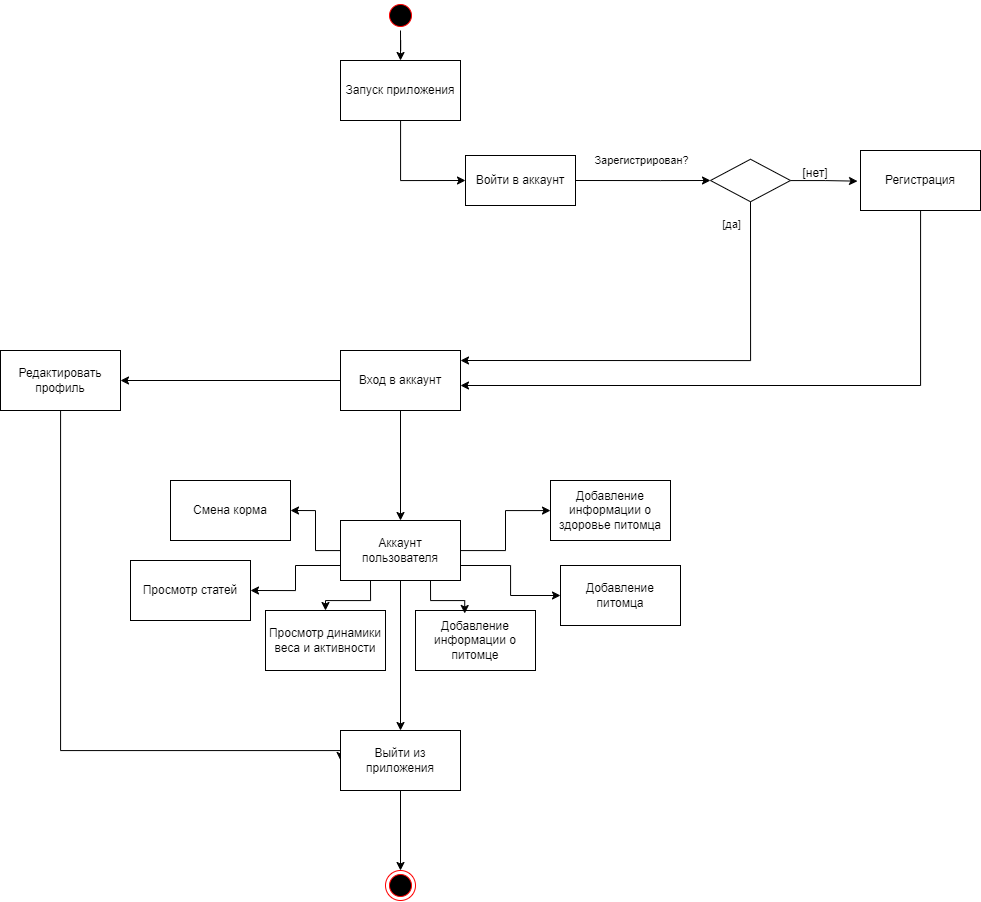

The diagram above was exported from draw.io. Its source (the exported page's mxGraphModel, read from the mxfile embedded in the PNG):
<mxGraphModel dx="1615" dy="875" grid="1" gridSize="10" guides="1" tooltips="1" connect="1" arrows="1" fold="1" page="1" pageScale="1" pageWidth="827" pageHeight="1169" math="0" shadow="0">
  <root>
    <mxCell id="0" />
    <mxCell id="1" parent="0" />
    <mxCell id="cgfGZUzm-Z3bvs19jUsZ-57" value="" style="edgeStyle=orthogonalEdgeStyle;rounded=0;orthogonalLoop=1;jettySize=auto;html=1;exitX=1;exitY=0.5;exitDx=0;exitDy=0;entryX=0;entryY=0.5;entryDx=0;entryDy=0;" edge="1" parent="1" source="cgfGZUzm-Z3bvs19jUsZ-62" target="cgfGZUzm-Z3bvs19jUsZ-74">
      <mxGeometry relative="1" as="geometry">
        <mxPoint x="756.3200000000002" y="791.3500000000001" as="sourcePoint" />
        <Array as="points">
          <mxPoint x="800" y="610" />
          <mxPoint x="800" y="610" />
        </Array>
        <mxPoint x="885.1254901960783" y="780.0666666666666" as="targetPoint" />
      </mxGeometry>
    </mxCell>
    <mxCell id="cgfGZUzm-Z3bvs19jUsZ-58" value="Зарегистрирован?" style="edgeLabel;html=1;align=center;verticalAlign=middle;resizable=0;points=[];" connectable="0" vertex="1" parent="cgfGZUzm-Z3bvs19jUsZ-57">
      <mxGeometry x="0.1849" y="2" relative="1" as="geometry">
        <mxPoint x="-15" y="-19" as="offset" />
      </mxGeometry>
    </mxCell>
    <mxCell id="cgfGZUzm-Z3bvs19jUsZ-59" style="edgeStyle=orthogonalEdgeStyle;rounded=0;orthogonalLoop=1;jettySize=auto;html=1;exitX=0.5;exitY=1;exitDx=0;exitDy=0;" edge="1" parent="1" source="cgfGZUzm-Z3bvs19jUsZ-74">
      <mxGeometry relative="1" as="geometry">
        <mxPoint x="600" y="790" as="targetPoint" />
        <Array as="points">
          <mxPoint x="890" y="790" />
        </Array>
        <mxPoint x="925" y="801.25" as="sourcePoint" />
      </mxGeometry>
    </mxCell>
    <mxCell id="cgfGZUzm-Z3bvs19jUsZ-60" style="edgeStyle=orthogonalEdgeStyle;rounded=0;orthogonalLoop=1;jettySize=auto;html=1;entryX=0;entryY=0.5;entryDx=0;entryDy=0;" edge="1" parent="1" source="cgfGZUzm-Z3bvs19jUsZ-61" target="cgfGZUzm-Z3bvs19jUsZ-62">
      <mxGeometry relative="1" as="geometry">
        <Array as="points">
          <mxPoint x="540" y="610" />
        </Array>
      </mxGeometry>
    </mxCell>
    <mxCell id="cgfGZUzm-Z3bvs19jUsZ-61" value="Запуск приложения" style="rounded=0;whiteSpace=wrap;html=1;" vertex="1" parent="1">
      <mxGeometry x="480" y="490" width="120" height="60" as="geometry" />
    </mxCell>
    <mxCell id="cgfGZUzm-Z3bvs19jUsZ-62" value="Войти в аккаунт" style="html=1;whiteSpace=wrap;" vertex="1" parent="1">
      <mxGeometry x="605" y="585" width="110" height="50" as="geometry" />
    </mxCell>
    <mxCell id="cgfGZUzm-Z3bvs19jUsZ-63" style="edgeStyle=orthogonalEdgeStyle;rounded=0;orthogonalLoop=1;jettySize=auto;html=1;entryX=0.5;entryY=0;entryDx=0;entryDy=0;" edge="1" parent="1" source="cgfGZUzm-Z3bvs19jUsZ-65" target="cgfGZUzm-Z3bvs19jUsZ-71">
      <mxGeometry relative="1" as="geometry">
        <mxPoint x="540" y="870" as="targetPoint" />
      </mxGeometry>
    </mxCell>
    <mxCell id="cgfGZUzm-Z3bvs19jUsZ-64" value="" style="edgeStyle=orthogonalEdgeStyle;rounded=0;orthogonalLoop=1;jettySize=auto;html=1;" edge="1" parent="1" source="cgfGZUzm-Z3bvs19jUsZ-65" target="cgfGZUzm-Z3bvs19jUsZ-83">
      <mxGeometry relative="1" as="geometry" />
    </mxCell>
    <mxCell id="cgfGZUzm-Z3bvs19jUsZ-65" value="Вход в аккаунт" style="whiteSpace=wrap;html=1;fillColor=rgb(255, 255, 255);strokeColor=rgb(0, 0, 0);fontColor=rgb(0, 0, 0);" vertex="1" parent="1">
      <mxGeometry x="480" y="780" width="120" height="60" as="geometry" />
    </mxCell>
    <mxCell id="cgfGZUzm-Z3bvs19jUsZ-66" value="" style="edgeStyle=orthogonalEdgeStyle;rounded=0;orthogonalLoop=1;jettySize=auto;html=1;entryX=0.5;entryY=0;entryDx=0;entryDy=0;" edge="1" parent="1" source="cgfGZUzm-Z3bvs19jUsZ-71" target="cgfGZUzm-Z3bvs19jUsZ-85">
      <mxGeometry relative="1" as="geometry">
        <mxPoint x="540" y="1090" as="targetPoint" />
        <Array as="points" />
      </mxGeometry>
    </mxCell>
    <mxCell id="cgfGZUzm-Z3bvs19jUsZ-67" value="" style="edgeStyle=orthogonalEdgeStyle;rounded=0;orthogonalLoop=1;jettySize=auto;html=1;" edge="1" parent="1" source="cgfGZUzm-Z3bvs19jUsZ-71" target="cgfGZUzm-Z3bvs19jUsZ-81">
      <mxGeometry relative="1" as="geometry" />
    </mxCell>
    <mxCell id="cgfGZUzm-Z3bvs19jUsZ-68" style="edgeStyle=orthogonalEdgeStyle;rounded=0;orthogonalLoop=1;jettySize=auto;html=1;entryX=1;entryY=0.5;entryDx=0;entryDy=0;" edge="1" parent="1" source="cgfGZUzm-Z3bvs19jUsZ-71" target="cgfGZUzm-Z3bvs19jUsZ-89">
      <mxGeometry relative="1" as="geometry" />
    </mxCell>
    <mxCell id="cgfGZUzm-Z3bvs19jUsZ-70" style="edgeStyle=orthogonalEdgeStyle;rounded=0;orthogonalLoop=1;jettySize=auto;html=1;exitX=1;exitY=0.75;exitDx=0;exitDy=0;entryX=0;entryY=0.5;entryDx=0;entryDy=0;" edge="1" parent="1" source="cgfGZUzm-Z3bvs19jUsZ-71" target="cgfGZUzm-Z3bvs19jUsZ-86">
      <mxGeometry relative="1" as="geometry" />
    </mxCell>
    <mxCell id="cgfGZUzm-Z3bvs19jUsZ-92" style="edgeStyle=orthogonalEdgeStyle;rounded=0;orthogonalLoop=1;jettySize=auto;html=1;exitX=0;exitY=0.75;exitDx=0;exitDy=0;entryX=1;entryY=0.5;entryDx=0;entryDy=0;" edge="1" parent="1" source="cgfGZUzm-Z3bvs19jUsZ-71" target="cgfGZUzm-Z3bvs19jUsZ-87">
      <mxGeometry relative="1" as="geometry" />
    </mxCell>
    <mxCell id="cgfGZUzm-Z3bvs19jUsZ-93" style="edgeStyle=orthogonalEdgeStyle;rounded=0;orthogonalLoop=1;jettySize=auto;html=1;exitX=0.25;exitY=1;exitDx=0;exitDy=0;entryX=0.5;entryY=0;entryDx=0;entryDy=0;" edge="1" parent="1" source="cgfGZUzm-Z3bvs19jUsZ-71" target="cgfGZUzm-Z3bvs19jUsZ-91">
      <mxGeometry relative="1" as="geometry" />
    </mxCell>
    <mxCell id="cgfGZUzm-Z3bvs19jUsZ-71" value="Аккаунт пользователя" style="whiteSpace=wrap;html=1;fillColor=rgb(255, 255, 255);strokeColor=rgb(0, 0, 0);fontColor=rgb(0, 0, 0);" vertex="1" parent="1">
      <mxGeometry x="480" y="950" width="120" height="60" as="geometry" />
    </mxCell>
    <mxCell id="cgfGZUzm-Z3bvs19jUsZ-72" value="" style="ellipse;html=1;shape=endState;fillColor=#000000;strokeColor=#ff0000;" vertex="1" parent="1">
      <mxGeometry x="525" y="1300" width="30" height="30" as="geometry" />
    </mxCell>
    <mxCell id="cgfGZUzm-Z3bvs19jUsZ-73" style="edgeStyle=orthogonalEdgeStyle;rounded=0;orthogonalLoop=1;jettySize=auto;html=1;entryX=-0.025;entryY=0.511;entryDx=0;entryDy=0;entryPerimeter=0;" edge="1" parent="1" source="cgfGZUzm-Z3bvs19jUsZ-74" target="cgfGZUzm-Z3bvs19jUsZ-76">
      <mxGeometry relative="1" as="geometry" />
    </mxCell>
    <mxCell id="cgfGZUzm-Z3bvs19jUsZ-74" value="" style="rhombus;whiteSpace=wrap;html=1;fillColor=rgb(255, 255, 255);strokeColor=rgb(0, 0, 0);fontColor=rgb(0, 0, 0);" vertex="1" parent="1">
      <mxGeometry x="850" y="588.75" width="80" height="42.5" as="geometry" />
    </mxCell>
    <mxCell id="cgfGZUzm-Z3bvs19jUsZ-75" style="edgeStyle=orthogonalEdgeStyle;rounded=0;orthogonalLoop=1;jettySize=auto;html=1;" edge="1" parent="1" source="cgfGZUzm-Z3bvs19jUsZ-76">
      <mxGeometry relative="1" as="geometry">
        <Array as="points">
          <mxPoint x="1060" y="815" />
        </Array>
        <mxPoint x="600" y="815" as="targetPoint" />
      </mxGeometry>
    </mxCell>
    <mxCell id="cgfGZUzm-Z3bvs19jUsZ-76" value="Регистрация" style="whiteSpace=wrap;html=1;fillColor=rgb(255, 255, 255);strokeColor=rgb(0, 0, 0);fontColor=rgb(0, 0, 0);" vertex="1" parent="1">
      <mxGeometry x="1000" y="580" width="120" height="60" as="geometry" />
    </mxCell>
    <mxCell id="cgfGZUzm-Z3bvs19jUsZ-77" value="[нет]" style="text;html=1;strokeColor=none;fillColor=none;align=center;verticalAlign=middle;whiteSpace=wrap;rounded=0;" vertex="1" parent="1">
      <mxGeometry x="930" y="597.5" width="50" height="10" as="geometry" />
    </mxCell>
    <mxCell id="cgfGZUzm-Z3bvs19jUsZ-78" value="[да]" style="edgeLabel;html=1;align=center;verticalAlign=middle;resizable=0;points=[];" connectable="0" vertex="1" parent="1">
      <mxGeometry x="870.0033333333336" y="652.9966666666667" as="geometry" />
    </mxCell>
    <mxCell id="cgfGZUzm-Z3bvs19jUsZ-79" style="edgeStyle=orthogonalEdgeStyle;rounded=0;orthogonalLoop=1;jettySize=auto;html=1;entryX=0.5;entryY=0;entryDx=0;entryDy=0;" edge="1" parent="1" source="cgfGZUzm-Z3bvs19jUsZ-80" target="cgfGZUzm-Z3bvs19jUsZ-61">
      <mxGeometry relative="1" as="geometry" />
    </mxCell>
    <mxCell id="cgfGZUzm-Z3bvs19jUsZ-80" value="" style="ellipse;html=1;shape=startState;fillColor=#000000;strokeColor=#ff0000;" vertex="1" parent="1">
      <mxGeometry x="525" y="430" width="30" height="30" as="geometry" />
    </mxCell>
    <mxCell id="cgfGZUzm-Z3bvs19jUsZ-81" value="Добавление информации о здоровье питомца" style="whiteSpace=wrap;html=1;fillColor=rgb(255, 255, 255);strokeColor=rgb(0, 0, 0);fontColor=rgb(0, 0, 0);" vertex="1" parent="1">
      <mxGeometry x="690" y="910" width="120" height="60" as="geometry" />
    </mxCell>
    <mxCell id="cgfGZUzm-Z3bvs19jUsZ-82" style="edgeStyle=orthogonalEdgeStyle;rounded=0;orthogonalLoop=1;jettySize=auto;html=1;entryX=0;entryY=0.5;entryDx=0;entryDy=0;" edge="1" parent="1" source="cgfGZUzm-Z3bvs19jUsZ-83" target="cgfGZUzm-Z3bvs19jUsZ-85">
      <mxGeometry relative="1" as="geometry">
        <mxPoint x="200" y="970" as="targetPoint" />
        <Array as="points">
          <mxPoint x="200" y="1180" />
          <mxPoint x="480" y="1180" />
        </Array>
      </mxGeometry>
    </mxCell>
    <mxCell id="cgfGZUzm-Z3bvs19jUsZ-83" value="Редактировать профиль" style="whiteSpace=wrap;html=1;fillColor=rgb(255, 255, 255);strokeColor=rgb(0, 0, 0);fontColor=rgb(0, 0, 0);" vertex="1" parent="1">
      <mxGeometry x="140" y="780" width="120" height="60" as="geometry" />
    </mxCell>
    <mxCell id="cgfGZUzm-Z3bvs19jUsZ-84" style="edgeStyle=orthogonalEdgeStyle;rounded=0;orthogonalLoop=1;jettySize=auto;html=1;entryX=0.5;entryY=0;entryDx=0;entryDy=0;" edge="1" parent="1" source="cgfGZUzm-Z3bvs19jUsZ-85" target="cgfGZUzm-Z3bvs19jUsZ-72">
      <mxGeometry relative="1" as="geometry" />
    </mxCell>
    <mxCell id="cgfGZUzm-Z3bvs19jUsZ-85" value="Выйти из приложения" style="rounded=0;whiteSpace=wrap;html=1;" vertex="1" parent="1">
      <mxGeometry x="480" y="1160" width="120" height="60" as="geometry" />
    </mxCell>
    <mxCell id="cgfGZUzm-Z3bvs19jUsZ-86" value="Добавление питомца" style="whiteSpace=wrap;html=1;fillColor=rgb(255, 255, 255);strokeColor=rgb(0, 0, 0);fontColor=rgb(0, 0, 0);" vertex="1" parent="1">
      <mxGeometry x="700" y="995" width="120" height="60" as="geometry" />
    </mxCell>
    <mxCell id="cgfGZUzm-Z3bvs19jUsZ-87" value="Просмотр статей" style="whiteSpace=wrap;html=1;fillColor=rgb(255, 255, 255);strokeColor=rgb(0, 0, 0);fontColor=rgb(0, 0, 0);" vertex="1" parent="1">
      <mxGeometry x="270" y="990" width="120" height="60" as="geometry" />
    </mxCell>
    <mxCell id="cgfGZUzm-Z3bvs19jUsZ-88" value="Добавление информации о питомце" style="whiteSpace=wrap;html=1;fillColor=rgb(255, 255, 255);strokeColor=rgb(0, 0, 0);fontColor=rgb(0, 0, 0);" vertex="1" parent="1">
      <mxGeometry x="555" y="1040" width="120" height="60" as="geometry" />
    </mxCell>
    <mxCell id="cgfGZUzm-Z3bvs19jUsZ-89" value="Смена корма" style="whiteSpace=wrap;html=1;fillColor=rgb(255, 255, 255);strokeColor=rgb(0, 0, 0);fontColor=rgb(0, 0, 0);" vertex="1" parent="1">
      <mxGeometry x="310" y="910" width="120" height="60" as="geometry" />
    </mxCell>
    <mxCell id="cgfGZUzm-Z3bvs19jUsZ-90" style="edgeStyle=orthogonalEdgeStyle;rounded=0;orthogonalLoop=1;jettySize=auto;html=1;exitX=0.75;exitY=1;exitDx=0;exitDy=0;entryX=0.41;entryY=0.05;entryDx=0;entryDy=0;entryPerimeter=0;" edge="1" parent="1" source="cgfGZUzm-Z3bvs19jUsZ-71" target="cgfGZUzm-Z3bvs19jUsZ-88">
      <mxGeometry relative="1" as="geometry" />
    </mxCell>
    <mxCell id="cgfGZUzm-Z3bvs19jUsZ-91" value="Просмотр динамики веса и активности" style="whiteSpace=wrap;html=1;fillColor=rgb(255, 255, 255);strokeColor=rgb(0, 0, 0);fontColor=rgb(0, 0, 0);" vertex="1" parent="1">
      <mxGeometry x="405" y="1040" width="120" height="60" as="geometry" />
    </mxCell>
  </root>
</mxGraphModel>